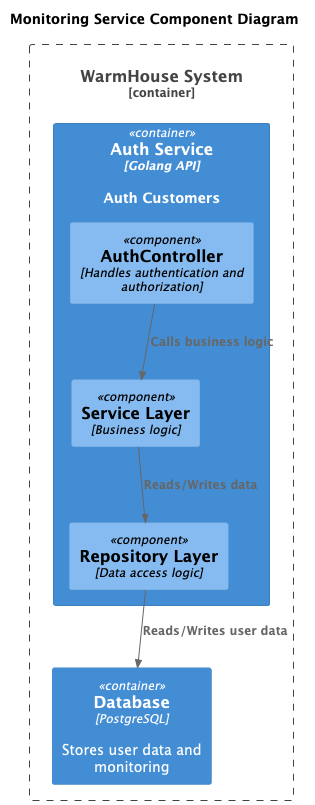

The diagram above was rendered by PlantUML. Its source (embedded in the PNG):
@startuml
title Monitoring Service Component Diagram

top to bottom direction

!includeurl https://raw.githubusercontent.com/RicardoNiepel/C4-PlantUML/master/C4_Component.puml

Container_Boundary(WarmHouseSystem, "WarmHouse System") {
  Container(AuthService, "Auth Service", "Golang API", "Auth Customers")
  Container(Database, "Database", "PostgreSQL", "Stores user data and monitoring")
}

Container(AuthService, "Auth Service") {
  Component(AuthController, "AuthController", "Handles authentication and authorization")
  Component(ServiceLayer, "Service Layer", "Business logic")
  Component(RepositoryLayer, "Repository Layer", "Data access logic")
}

Rel(AuthController,ServiceLayer,"Calls business logic")
Rel(ServiceLayer,RepositoryLayer,"Reads/Writes data")
Rel(RepositoryLayer,Database,"Reads/Writes user data")

@enduml